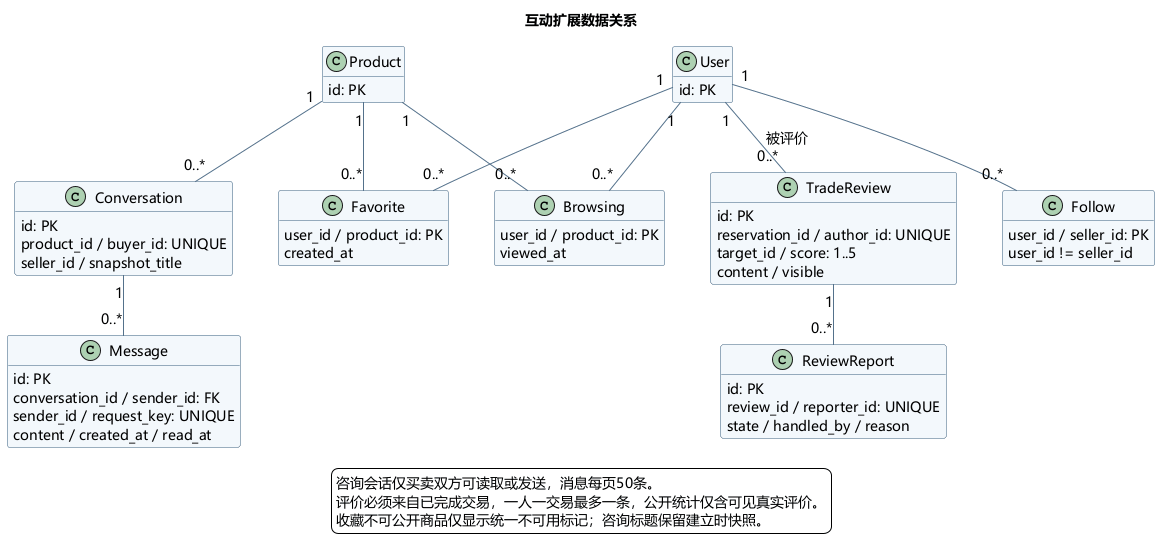

The diagram above was rendered by PlantUML. Its source (embedded in the PNG):
@startuml
skinparam defaultFontName Microsoft YaHei
skinparam defaultFontSize 14
skinparam backgroundColor #FFFFFF
skinparam shadowing false
skinparam ArrowColor #54718B
skinparam classBackgroundColor #F3F8FC
skinparam classBorderColor #355C7D
skinparam componentBackgroundColor #F3F8FC
skinparam componentBorderColor #355C7D
skinparam stateBackgroundColor #F3F8FC
skinparam stateBorderColor #355C7D
skinparam nodesep 45
skinparam ranksep 50
title 互动扩展数据关系
hide methods
class User {
id: PK
}
class Product {
id: PK
}
class Favorite {
user_id / product_id: PK
created_at
}
class Browsing {
user_id / product_id: PK
viewed_at
}
class Follow {
user_id / seller_id: PK
user_id != seller_id
}
class Conversation {
id: PK
product_id / buyer_id: UNIQUE
seller_id / snapshot_title
}
class Message {
id: PK
conversation_id / sender_id: FK
sender_id / request_key: UNIQUE
content / created_at / read_at
}
class TradeReview {
id: PK
reservation_id / author_id: UNIQUE
target_id / score: 1..5
content / visible
}
class ReviewReport {
id: PK
review_id / reporter_id: UNIQUE
state / handled_by / reason
}
User "1" -- "0..*" Favorite
User "1" -- "0..*" Browsing
User "1" -- "0..*" Follow
Product "1" -- "0..*" Favorite
Product "1" -- "0..*" Browsing
Product "1" -- "0..*" Conversation
Conversation "1" -- "0..*" Message
User "1" -- "0..*" TradeReview : 被评价
TradeReview "1" -- "0..*" ReviewReport
legend bottom
  咨询会话仅买卖双方可读取或发送，消息每页50条。
  评价必须来自已完成交易，一人一交易最多一条，公开统计仅含可见真实评价。
  收藏不可公开商品仅显示统一不可用标记；咨询标题保留建立时快照。
endlegend
@enduml